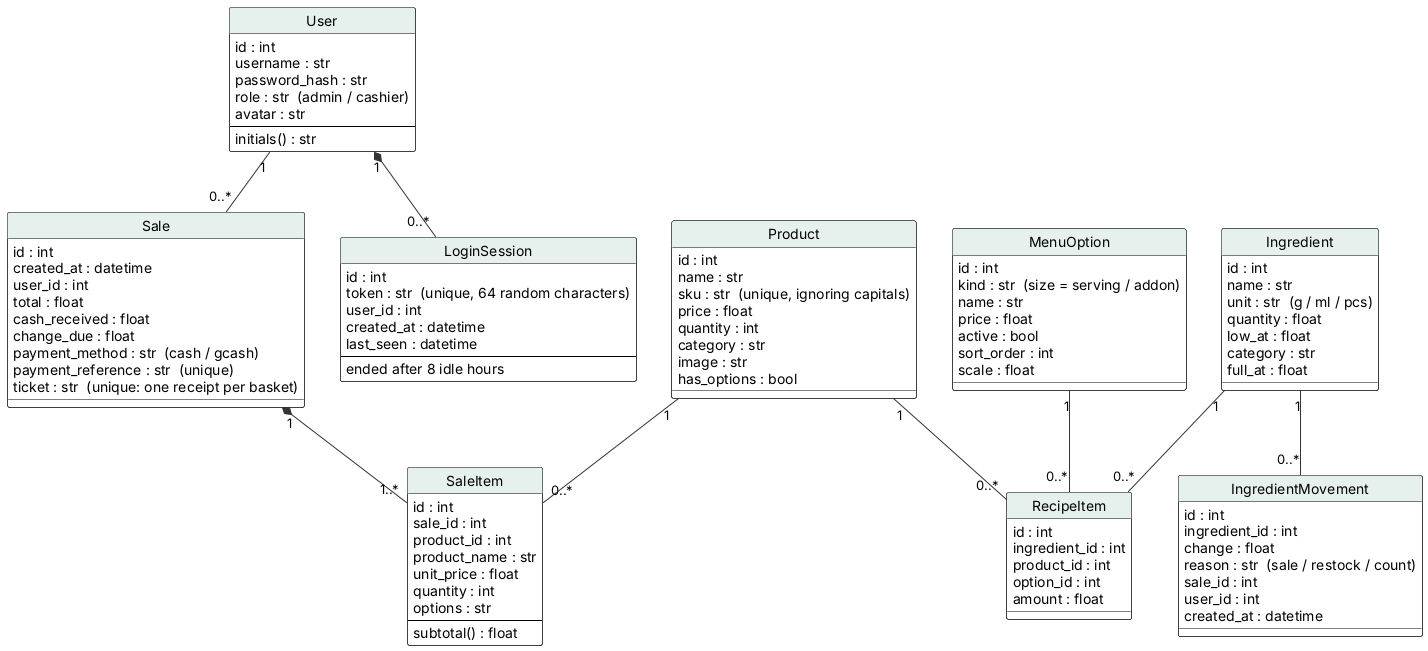

The diagram above was rendered by PlantUML. Its source (embedded in the PNG):
@startuml
' Class model with attributes and operations - Inventory & POS System v0.20.4 (report, Lecture 5; redrawn 2026-10-12)
' Edit: paste into draw.io (Arrange > Insert > Advanced > PlantUML) or planttext.com
skinparam defaultFontName Arial
skinparam shadowing false
skinparam ArrowColor #333333
skinparam rectangle {
  BackgroundColor White
  BorderColor Black
}
skinparam usecase {
  BackgroundColor White
  BorderColor Black
}
skinparam class {
  BackgroundColor White
  BorderColor Black
  HeaderBackgroundColor #E6F1EE
}
skinparam activity {
  BackgroundColor White
  BorderColor Black
}
skinparam state {
  BackgroundColor White
  BorderColor Black
}
skinparam sequence {
  ParticipantBackgroundColor White
  ParticipantBorderColor Black
  LifeLineBorderColor #888888
  ActorBorderColor Black
  ActorBackgroundColor White
}
skinparam note {
  BackgroundColor #FFFBEA
  BorderColor #C9B458
}
skinparam swimlaneWidth same
hide circle

class User {
  id : int
  username : str
  password_hash : str
  {field} role : str  (admin / cashier)
  avatar : str
  --
  initials() : str
}
class Product {
  id : int
  name : str
  {field} sku : str  (unique, ignoring capitals)
  price : float
  quantity : int
  category : str
  image : str
  has_options : bool
}
class Sale {
  id : int
  created_at : datetime
  user_id : int
  total : float
  cash_received : float
  change_due : float
  {field} payment_method : str  (cash / gcash)
  {field} payment_reference : str  (unique)
  {field} ticket : str  (unique: one receipt per basket)
}
class SaleItem {
  id : int
  sale_id : int
  product_id : int
  product_name : str
  unit_price : float
  quantity : int
  options : str
  --
  subtotal() : float
}
class MenuOption {
  id : int
  {field} kind : str  (size = serving / addon)
  name : str
  price : float
  active : bool
  sort_order : int
  scale : float
}
class Ingredient {
  id : int
  name : str
  {field} unit : str  (g / ml / pcs)
  quantity : float
  low_at : float
  category : str
  full_at : float
}
class RecipeItem {
  id : int
  ingredient_id : int
  product_id : int
  option_id : int
  amount : float
}
class IngredientMovement {
  id : int
  ingredient_id : int
  change : float
  {field} reason : str  (sale / restock / count)
  sale_id : int
  user_id : int
  created_at : datetime
}
class LoginSession {
  id : int
  {field} token : str  (unique, 64 random characters)
  user_id : int
  created_at : datetime
  last_seen : datetime
  --
  ended after 8 idle hours
}
User "1" -- "0..*" Sale
Sale "1" *-- "1..*" SaleItem
Product "1" -- "0..*" SaleItem
Ingredient "1" -- "0..*" RecipeItem
Product "1" -- "0..*" RecipeItem
MenuOption "1" -- "0..*" RecipeItem
Ingredient "1" -- "0..*" IngredientMovement
User "1" *-- "0..*" LoginSession
@enduml